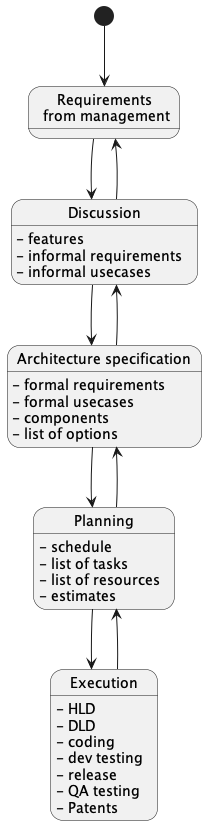

The diagram above was rendered by PlantUML. Its source (embedded in the PNG):
@startuml
state "Requirements\n from management" as req
state Discussion
state "Architecture specification" as arch
state Planning
state Execution

Discussion: - features
Discussion: - informal requirements
Discussion: - informal usecases

arch: - formal requirements
arch: - formal usecases
arch: - components
arch: - list of options

Planning: - schedule
Planning: - list of tasks
Planning: - list of resources
Planning: - estimates

Execution: - HLD
Execution: - DLD
Execution: - coding
Execution: - dev testing
Execution: - release
Execution: - QA testing
Execution: - Patents

[*] --> req

req --> Discussion
Discussion --> req

Discussion --> arch
arch --> Discussion

arch --> Planning
Planning --> arch

Planning --> Execution
Execution --> Planning
@enduml